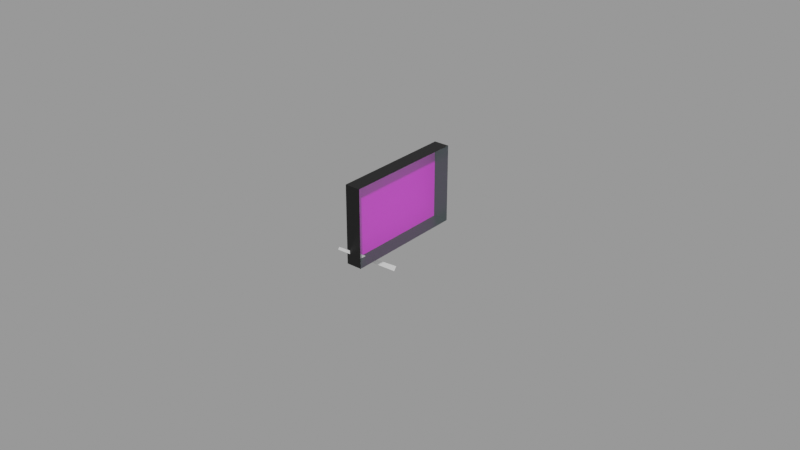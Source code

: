 # Source: oil-press.blend  (saved by Blender 2.83.18; exported with 4.5.12 LTS)
import bpy
from mathutils import Matrix  # noqa: F401  (used for matrix-valued properties, if any)

bpy.ops.wm.read_factory_settings(use_empty=True)
scene = bpy.context.scene
scene.name = 'Empty'

# ---- images (referenced by path relative to the original .blend; pixels are not part of the script)
import os
ASSET_DIR = os.environ.get("B2B_ASSET_DIR", "")  # directory of the original .blend (textures are referenced by path, not embedded)
HERE = os.path.dirname(os.path.abspath(__file__))  # packed textures are extracted next to this script under _unpacked/

def load_image(name, relpath, width, height, colorspace="sRGB"):
    """Load a texture the original file referenced (path relative to the .blend, or extracted next to this script)."""
    p = next((c for c in (os.path.join(HERE, relpath), os.path.join(ASSET_DIR, relpath)) if relpath and os.path.exists(c)), "")
    if p:
        img = bpy.data.images.load(p, check_existing=True)
        img.name = name
    else:  # same state as the original file: an image datablock whose file is absent (Cycles renders it pink)
        img = bpy.data.images.new(name, width, height)
        img.source = "FILE"
        img.filepath = "//" + (relpath or name)
    img.colorspace_settings.name = colorspace
    return img
img_oil_press_png = load_image('oil-press.png', 'oil-press.png', 1024, 1024, 'sRGB')

# ---- materials (node trees are filled in below, after node groups)
mat_facematerial = bpy.data.materials.new('FaceMaterial')
mat_facematerial.use_transparent_shadow = False
mat_needlematerial = bpy.data.materials.new('NeedleMaterial')
mat_needlematerial.use_transparent_shadow = False
mat_glassmaterial = bpy.data.materials.new('GlassMaterial')
mat_glassmaterial.surface_render_method = 'BLENDED'
mat_glassmaterial.blend_method = 'BLEND'
mat_casematerial = bpy.data.materials.new('CaseMaterial')
mat_casematerial.use_transparent_shadow = False

# ---- material node trees
mat_facematerial.use_nodes = True; mat_facematerial.node_tree.nodes.clear()
_N = mat_facematerial.node_tree.nodes; _L = mat_facematerial.node_tree.links
n0 = _N.new('ShaderNodeBsdfPrincipled'); n0.name = 'Principled BSDF'; n0.location = (10, 300)
n0.distribution = 'GGX'
n0.subsurface_method = 'BURLEY'
n0.inputs[3].default_value = 1.45
n0.inputs[27].default_value = (0.0, 0.0, 0.0, 1.0)
n0.inputs[28].default_value = 1.0
n1 = _N.new('ShaderNodeOutputMaterial'); n1.name = 'Material Output'; n1.location = (300, 300)
n2 = _N.new('ShaderNodeTexImage'); n2.name = 'Image Texture'; n2.location = (-280, 280)
n2.image = img_oil_press_png
_L.new(n0.outputs[0], n1.inputs[0])
_L.new(n2.outputs[0], n0.inputs[0])
n1.is_active_output = True
mat_needlematerial.use_nodes = True; mat_needlematerial.node_tree.nodes.clear()
_N = mat_needlematerial.node_tree.nodes; _L = mat_needlematerial.node_tree.links
n0 = _N.new('ShaderNodeBsdfPrincipled'); n0.name = 'Principled BSDF'; n0.location = (10, 300)
n0.distribution = 'GGX'
n0.subsurface_method = 'BURLEY'
n0.inputs[0].default_value = (1.0, 1.0, 1.0, 1.0)
n0.inputs[3].default_value = 1.45
n0.inputs[27].default_value = (0.0, 0.0, 0.0, 1.0)
n0.inputs[28].default_value = 1.0
n1 = _N.new('ShaderNodeOutputMaterial'); n1.name = 'Material Output'; n1.location = (300, 300)
_L.new(n0.outputs[0], n1.inputs[0])
n1.is_active_output = True
mat_glassmaterial.use_nodes = True; mat_glassmaterial.node_tree.nodes.clear()
_N = mat_glassmaterial.node_tree.nodes; _L = mat_glassmaterial.node_tree.links
n0 = _N.new('ShaderNodeBsdfPrincipled'); n0.name = 'Principled BSDF'; n0.location = (10, 300)
n0.distribution = 'GGX'
n0.subsurface_method = 'BURLEY'
n0.inputs[0].default_value = (0.7871, 1.0, 1.0, 1.0)
n0.inputs[1].default_value = 1.0
n0.inputs[2].default_value = 0.2
n0.inputs[3].default_value = 1.45
n0.inputs[4].default_value = 0.2
n0.inputs[13].default_value = 1.0
n0.inputs[27].default_value = (0.0, 0.0, 0.0, 1.0)
n0.inputs[28].default_value = 1.0
n1 = _N.new('ShaderNodeOutputMaterial'); n1.name = 'Material Output'; n1.location = (300, 300)
_L.new(n0.outputs[0], n1.inputs[0])
n1.is_active_output = True
mat_casematerial.use_nodes = True; mat_casematerial.node_tree.nodes.clear()
_N = mat_casematerial.node_tree.nodes; _L = mat_casematerial.node_tree.links
n0 = _N.new('ShaderNodeBsdfPrincipled'); n0.name = 'Principled BSDF'; n0.location = (10, 300)
n0.distribution = 'GGX'
n0.subsurface_method = 'BURLEY'
n0.inputs[0].default_value = (0.0005155, 0.0005155, 0.0005155, 1.0)
n0.inputs[3].default_value = 1.45
n0.inputs[27].default_value = (0.0, 0.0, 0.0, 1.0)
n0.inputs[28].default_value = 1.0
n1 = _N.new('ShaderNodeOutputMaterial'); n1.name = 'Material Output'; n1.location = (300, 300)
_L.new(n0.outputs[0], n1.inputs[0])
n1.is_active_output = True

# ---- meshes
me_plane = bpy.data.meshes.new('Plane')
me_plane.from_pydata([(-0.005, -0.025, 0.0125), (-0.005, -0.025, -0.0125), (-0.005, 0.025, 0.0125), (-0.005, 0.025, -0.0125)], [], [(0, 1, 3, 2)])
_uv = me_plane.uv_layers.new(name='UVMap')
_uv.uv.foreach_set('vector', [0.0, 1.0, 0.0, 0.0, 1.0, 0.0, 1.0, 1.0])
me_plane.materials.append(mat_facematerial)
me_plane.use_remesh_fix_poles = True
me_plane.use_remesh_preserve_attributes = False
me_plane.use_mirror_vertex_groups = False
me_plane.update()
me_plane_001 = bpy.data.meshes.new('Plane.001')
me_plane_001.from_pydata([(-0.004, -0.0005, 0.03), (-0.004, -0.001, 0.0), (-0.004, 0.0005, 0.03), (-0.004, 0.001, 0.0)], [], [(0, 1, 3, 2)])
_uv = me_plane_001.uv_layers.new(name='UVMap')
_uv.uv.foreach_set('vector', [0.0, 0.0, 1.0, 0.0, 1.0, 1.0, 0.0, 1.0])
me_plane_001.materials.append(mat_needlematerial)
me_plane_001.use_remesh_fix_poles = True
me_plane_001.use_remesh_preserve_attributes = False
me_plane_001.use_mirror_vertex_groups = False
me_plane_001.update()
me_plane_002 = bpy.data.meshes.new('Plane.002')
me_plane_002.from_pydata([(5.464e-10, -0.025, 0.0125), (-5.464e-10, -0.025, -0.0125), (5.464e-10, 0.025, 0.0125), (-5.464e-10, 0.025, -0.0125)], [], [(0, 2, 3, 1)])
_uv = me_plane_002.uv_layers.new(name='UVMap')
_uv.uv.foreach_set('vector', [0.0, 0.0, 0.0, 1.0, 1.0, 1.0, 1.0, 0.0])
me_plane_002.materials.append(mat_glassmaterial)
me_plane_002.use_remesh_fix_poles = True
me_plane_002.use_remesh_preserve_attributes = False
me_plane_002.use_mirror_vertex_groups = False
me_plane_002.update()
me_plane_003 = bpy.data.meshes.new('Plane.003')
me_plane_003.from_pydata([(5.464e-10, -0.025, 0.0125), (-5.464e-10, -0.025, -0.0125), (5.464e-10, 0.025, 0.0125), (-5.464e-10, 0.025, -0.0125), (-0.005, -0.025, 0.0125), (-0.005, -0.025, -0.0125), (-0.005, 0.025, 0.0125), (-0.005, 0.025, -0.0125)], [], [(3, 2, 6, 7), (0, 1, 5, 4), (1, 3, 7, 5), (2, 0, 4, 6)])
_uv = me_plane_003.uv_layers.new(name='UVMap')
_uv.uv.foreach_set('vector', [1.0, 1.0, 0.0, 1.0, 0.0, 1.0, 1.0, 1.0, 0.0, 0.0, 1.0, 0.0, 1.0, 0.0, 0.0, 0.0, 1.0, 0.0, 1.0, 1.0, 1.0, 1.0, 1.0, 0.0, 0.0, 1.0, 0.0, 0.0, 0.0, 0.0, 0.0, 1.0])
me_plane_003.materials.append(mat_casematerial)
me_plane_003.use_remesh_fix_poles = True
me_plane_003.use_remesh_preserve_attributes = False
me_plane_003.use_mirror_vertex_groups = False
me_plane_003.update()
me_plane_004 = bpy.data.meshes.new('Plane.004')
me_plane_004.from_pydata([(-0.025, 0.0, 0.0), (0.025, 0.0, 0.0)], [(0, 1)], [])
_uv = me_plane_004.uv_layers.new(name='UVMap')
_uv.uv.foreach_set('vector', [])
me_plane_004.use_remesh_fix_poles = True
me_plane_004.use_remesh_preserve_attributes = False
me_plane_004.use_mirror_vertex_groups = False
me_plane_004.update()

# ---- objects
ob_face = bpy.data.objects.new('Face', me_plane)
ob_needle = bpy.data.objects.new('Needle', me_plane_001)
ob_glass = bpy.data.objects.new('Glass', me_plane_002)
ob_case = bpy.data.objects.new('Case', me_plane_003)
ob_needleaxis = bpy.data.objects.new('NeedleAxis', me_plane_004)

# ---- transforms, parenting, visibility, modifiers, constraints
ob_face.location = (0.0, 0.0, 0.0)
ob_face.scale = (1.0, 0.8, 1.0)
ob_face.lineart.crease_threshold = 0.0
ob_needle.location = (-4.657e-10, 0.0, -0.0225)
ob_needle.rotation_euler = (0.9599, -0.0, 0.0)
ob_needle.scale = (1.0, 0.8, 1.0)
ob_needle.lineart.crease_threshold = 0.0
ob_glass.location = (0.0, 0.0, 0.0)
ob_glass.scale = (1.0, 0.8, 1.0)
ob_glass.lineart.crease_threshold = 0.0
ob_case.location = (0.0, 0.0, 0.0)
ob_case.scale = (1.0, 0.8, 1.0)
ob_case.lineart.crease_threshold = 0.0
ob_needleaxis.location = (-4.371e-10, 0.0, -0.0225)
ob_needleaxis.scale = (1.0, 0.8, 1.0)
ob_needleaxis.lineart.crease_threshold = 0.0

# ---- collection membership
scene.collection.objects.link(ob_face)
scene.collection.objects.link(ob_needle)
scene.collection.objects.link(ob_glass)
scene.collection.objects.link(ob_case)
scene.collection.objects.link(ob_needleaxis)

# ---- scene / render settings (as saved in the file)
scene.frame_start = 1; scene.frame_end = 250; scene.frame_set(1)
scene.render.engine = 'BLENDER_EEVEE_NEXT'
scene.render.image_settings.exr_codec = 'NONE'
scene.render.simplify_subdivision_render = 0
scene.render.simplify_child_particles_render = 0.0
scene.cycles.use_denoising = False
scene.cycles.samples = 128
scene.cycles.sampling_pattern = 'TABULATED_SOBOL'
scene.cycles.use_adaptive_sampling = False
scene.cycles.use_light_tree = False
scene.view_settings.view_transform = 'Filmic'
bpy.context.view_layer.update()

# ---- added for rendering (the .blend has no active camera and no usable light): camera, sun + grey world if the file has none
cam_auto = bpy.data.cameras.new('AutoCamera')
cam_auto.lens = 50.0
cam_auto.sensor_width = 36.0
cam_auto.clip_end = 1000.0
ob_auto_camera = bpy.data.objects.new('AutoCamera', cam_auto)
scene.collection.objects.link(ob_auto_camera)
ob_auto_camera.location = (0.185045, -0.224571, 0.142708)
ob_auto_camera.rotation_euler = (1.09748, -7.21219e-08, 0.694738)
scene.camera = ob_auto_camera
light_auto_sun = bpy.data.lights.new('AutoSun', 'SUN')
light_auto_sun.energy = 3.0
light_auto_sun.angle = 0.0523599
ob_auto_sun = bpy.data.objects.new('AutoSun', light_auto_sun)
scene.collection.objects.link(ob_auto_sun)
ob_auto_sun.rotation_euler = (0.872665, 0.174533, 0.523599)
if scene.world is None:
    world_auto = bpy.data.worlds.new('AutoWorld')
    world_auto.color = (0.3, 0.3, 0.3)
    scene.world = world_auto
bpy.context.view_layer.update()
